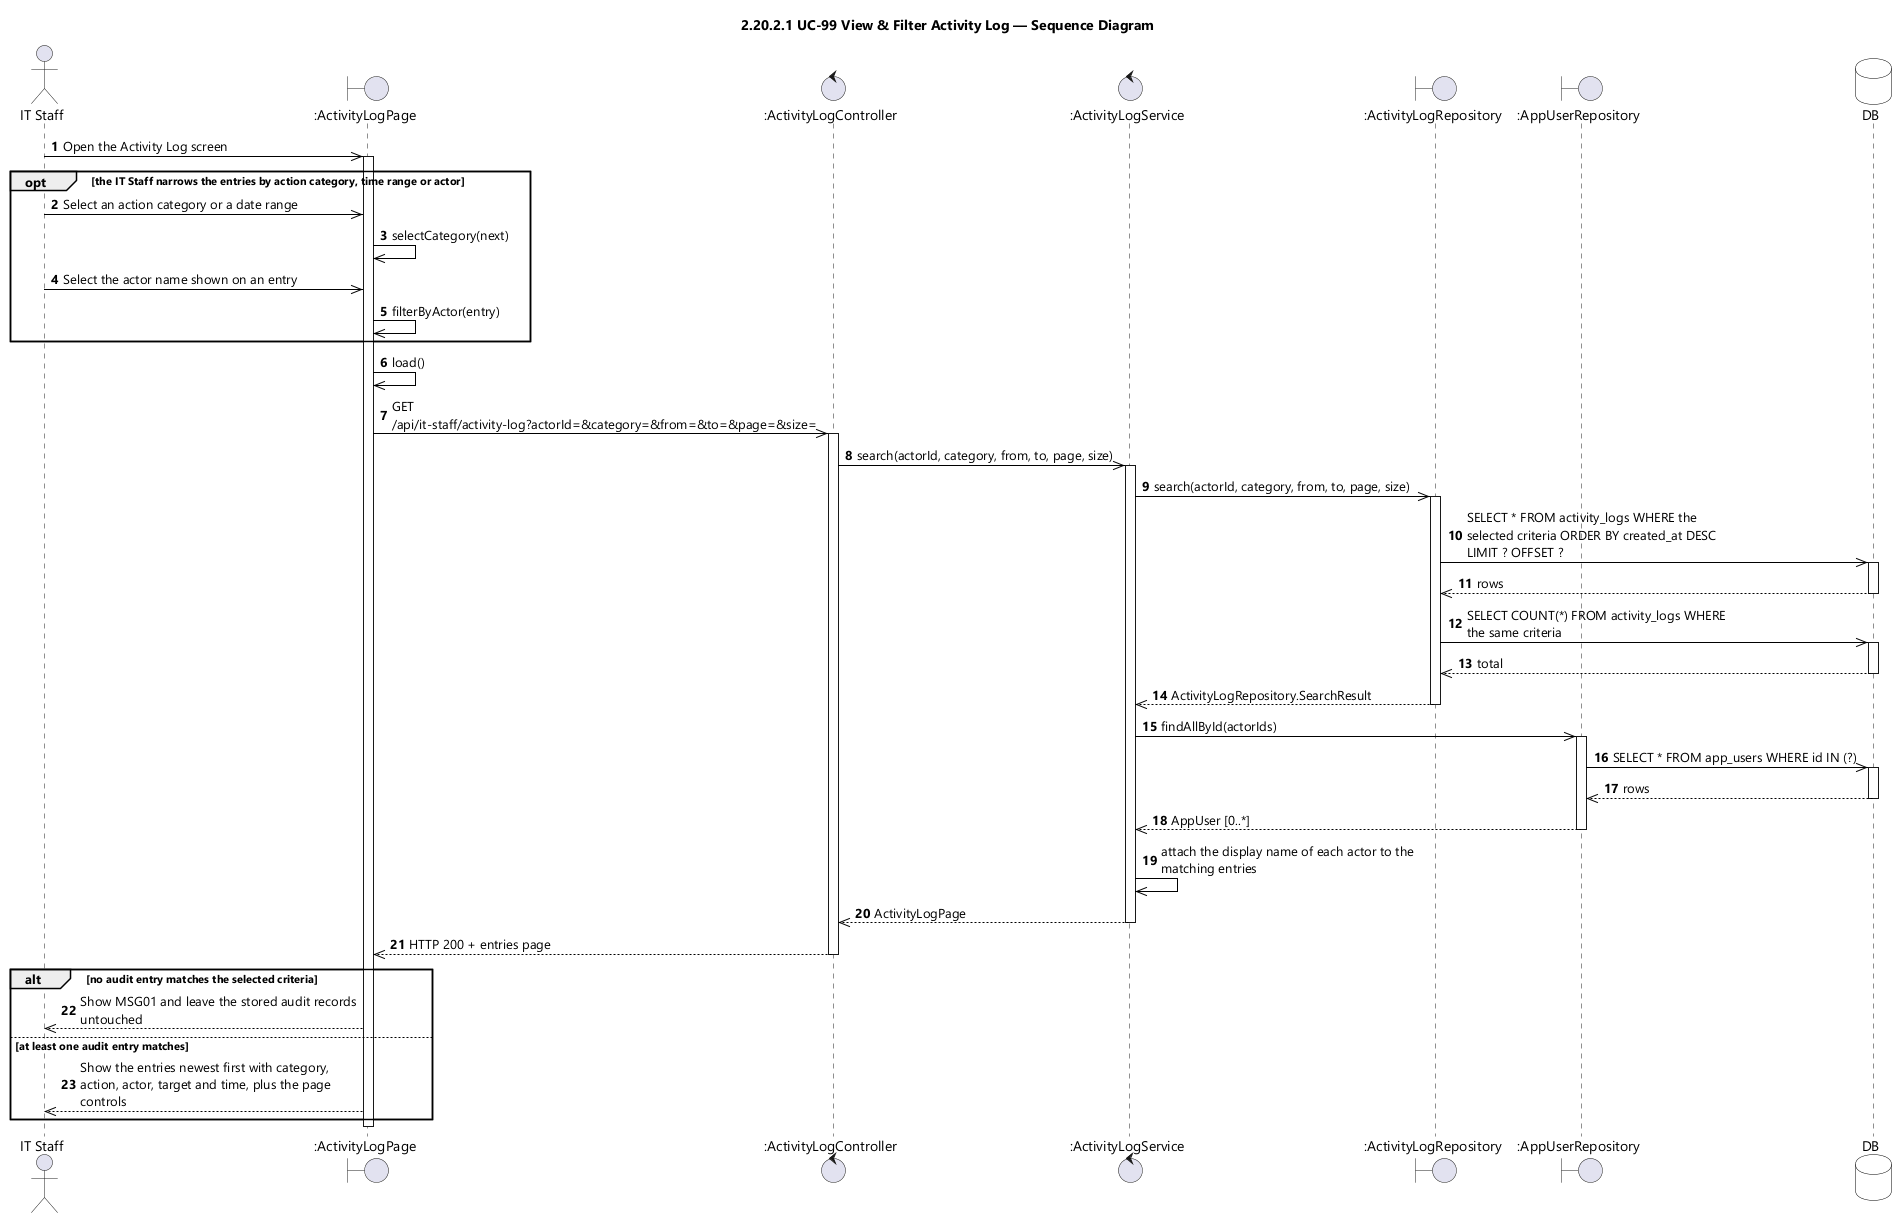

The diagram above was rendered by PlantUML. Its source (embedded in the PNG):
@startuml UC-99 View and Filter Activity Log - Sequence Diagram (icon)
skinparamlocked dpi 96
skinparam defaultFontName "Segoe UI"
skinparam shadowing false
skinparam ParticipantBackgroundColor #FFFFFF
skinparam ParticipantBorderColor #000000
skinparam DatabaseBackgroundColor #FFFFFF
skinparam DatabaseBorderColor #000000
skinparam ArrowColor #000000
skinparam sequenceMessageAlign left
skinparam maxMessageSize 280
title 2.20.2.1 UC-99 View & Filter Activity Log — Sequence Diagram

actor "IT Staff" as STAFF
boundary ":ActivityLogPage" as UI
control ":ActivityLogController" as CTL
control ":ActivityLogService" as SVC
boundary ":ActivityLogRepository" as REPO
boundary ":AppUserRepository" as USERS
database DB

autonumber
STAFF ->> UI : Open the Activity Log screen
activate UI

opt the IT Staff narrows the entries by action category, time range or actor
  STAFF ->> UI : Select an action category or a date range
  UI ->> UI : selectCategory(next)
  STAFF ->> UI : Select the actor name shown on an entry
  UI ->> UI : filterByActor(entry)
end

UI ->> UI : load()
UI ->> CTL : GET /api/it-staff/activity-log?actorId=&category=&from=&to=&page=&size=
activate CTL
CTL ->> SVC : search(actorId, category, from, to, page, size)
activate SVC
SVC ->> REPO : search(actorId, category, from, to, page, size)
activate REPO
REPO ->> DB : SELECT * FROM activity_logs WHERE the selected criteria ORDER BY created_at DESC LIMIT ? OFFSET ?
activate DB
DB -->> REPO : rows
deactivate DB
REPO ->> DB : SELECT COUNT(*) FROM activity_logs WHERE the same criteria
activate DB
DB -->> REPO : total
deactivate DB
REPO -->> SVC : ActivityLogRepository.SearchResult
deactivate REPO
SVC ->> USERS : findAllById(actorIds)
activate USERS
USERS ->> DB : SELECT * FROM app_users WHERE id IN (?)
activate DB
DB -->> USERS : rows
deactivate DB
USERS -->> SVC : AppUser [0..*]
deactivate USERS
SVC ->> SVC : attach the display name of each actor to the matching entries
SVC -->> CTL : ActivityLogPage
deactivate SVC
CTL -->> UI : HTTP 200 + entries page
deactivate CTL

alt no audit entry matches the selected criteria
  UI -->> STAFF : Show MSG01 and leave the stored audit records untouched
else at least one audit entry matches
  UI -->> STAFF : Show the entries newest first with category, action, actor, target and time, plus the page controls
end
deactivate UI
@enduml